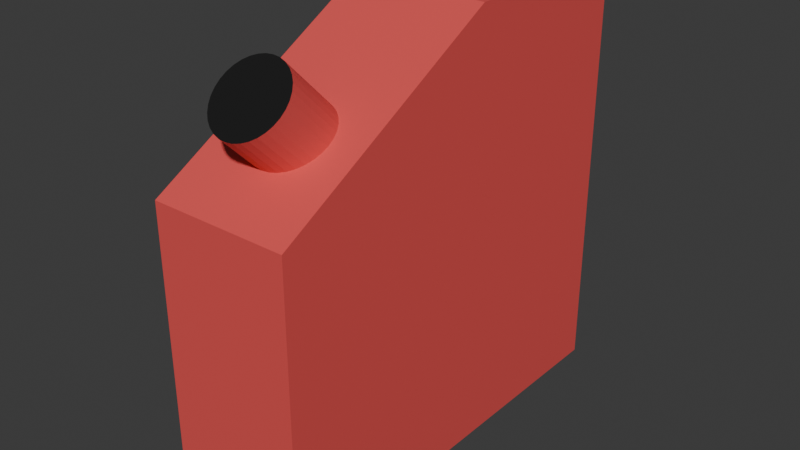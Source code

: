 # Source: GASCAN.blend  (saved by Blender 4.1.24; exported with 4.5.12 LTS)
import bpy
from mathutils import Matrix  # noqa: F401  (used for matrix-valued properties, if any)

bpy.ops.wm.read_factory_settings(use_empty=True)
scene = bpy.context.scene
scene.name = 'Scene'

# ---- collections
col_collection = bpy.data.collections.new('Collection'); scene.collection.children.link(col_collection)

# ---- materials (node trees are filled in below, after node groups)
mat_material_001 = bpy.data.materials.new('Material.001')
mat_material_001.use_transparent_shadow = False
mat_material_002 = bpy.data.materials.new('Material.002')
mat_material_002.use_transparent_shadow = False

# ---- material node trees
mat_material_001.use_nodes = True; mat_material_001.node_tree.nodes.clear()
_N = mat_material_001.node_tree.nodes; _L = mat_material_001.node_tree.links
n0 = _N.new('ShaderNodeBsdfPrincipled'); n0.name = 'Principled BSDF'; n0.location = (10, 300)
n0.inputs[0].default_value = (0.8, 0.0889, 0.08523, 1.0)
n1 = _N.new('ShaderNodeOutputMaterial'); n1.name = 'Material Output'; n1.location = (300, 300)
_L.new(n0.outputs[0], n1.inputs[0])
n1.is_active_output = True
mat_material_002.use_nodes = True; mat_material_002.node_tree.nodes.clear()
_N = mat_material_002.node_tree.nodes; _L = mat_material_002.node_tree.links
n0 = _N.new('ShaderNodeBsdfPrincipled'); n0.name = 'Principled BSDF'; n0.location = (10, 300)
n0.inputs[0].default_value = (0.008669, 0.008669, 0.008669, 1.0)
n1 = _N.new('ShaderNodeOutputMaterial'); n1.name = 'Material Output'; n1.location = (300, 300)
_L.new(n0.outputs[0], n1.inputs[0])
n1.is_active_output = True

# ---- world
world_world = bpy.data.worlds.new('World'); scene.world = world_world
world_world.use_nodes = True; world_world.node_tree.nodes.clear()
_N = world_world.node_tree.nodes; _L = world_world.node_tree.links
n0 = _N.new('ShaderNodeOutputWorld'); n0.name = 'World Output'; n0.location = (300, 300)
n1 = _N.new('ShaderNodeBackground'); n1.name = 'Background'; n1.location = (10, 300)
n1.inputs[0].default_value = (0.05088, 0.05088, 0.05088, 1.0)
_L.new(n1.outputs[0], n0.inputs[0])
n0.is_active_output = True
world_world.color = (0.05088, 0.05088, 0.05088)
world_world.use_sun_shadow = False
world_world.sun_shadow_jitter_overblur = 0.0

# ---- meshes
me_cube_001 = bpy.data.meshes.new('Cube.001')
me_cube_001.from_pydata([(-1.0, -1.0, -1.0), (-1.0, 1.0, -1.0), (-1.0, 1.0, 1.0), (1.0, -1.0, -1.0), (1.0, 1.0, -1.0), (1.0, 1.0, 1.0), (-1.0, -1.0, 0.3882), (-1.0, 0.1033, 1.0), (1.0, 0.1033, 1.0), (1.0, -1.0, 0.3882), (2.439e-08, -0.4329, 0.6805), (2.439e-08, -0.6805, 0.928), (0.105, -0.4352, 0.6781), (0.105, -0.6828, 0.9257), (0.206, -0.4423, 0.671), (0.206, -0.6899, 0.9186), (0.299, -0.4537, 0.6596), (0.299, -0.7013, 0.9072), (0.3806, -0.4691, 0.6442), (0.3806, -0.7167, 0.8918), (0.4475, -0.4879, 0.6254), (0.4475, -0.7355, 0.873), (0.4973, -0.5093, 0.604), (0.4973, -0.7569, 0.8516), (0.5279, -0.5325, 0.5808), (0.5279, -0.7801, 0.8284), (0.5382, -0.5567, 0.5567), (0.5382, -0.8042, 0.8042), (0.5279, -0.5808, 0.5325), (0.5279, -0.8284, 0.7801), (0.4973, -0.604, 0.5093), (0.4973, -0.8516, 0.7569), (0.4475, -0.6254, 0.4879), (0.4475, -0.873, 0.7355), (0.3806, -0.6442, 0.4691), (0.3806, -0.8918, 0.7167), (0.299, -0.6596, 0.4537), (0.299, -0.9072, 0.7013), (0.206, -0.671, 0.4423), (0.206, -0.9186, 0.6899), (0.105, -0.6781, 0.4352), (0.105, -0.9257, 0.6828), (2.439e-08, -0.6805, 0.4329), (2.439e-08, -0.928, 0.6805), (-0.105, -0.6781, 0.4352), (-0.105, -0.9257, 0.6828), (-0.206, -0.671, 0.4423), (-0.206, -0.9186, 0.6899), (-0.299, -0.6596, 0.4537), (-0.299, -0.9072, 0.7013), (-0.3806, -0.6442, 0.4691), (-0.3806, -0.8918, 0.7167), (-0.4475, -0.6254, 0.4879), (-0.4475, -0.873, 0.7355), (-0.4973, -0.604, 0.5093), (-0.4973, -0.8516, 0.7569), (-0.5279, -0.5808, 0.5325), (-0.5279, -0.8284, 0.7801), (-0.5382, -0.5567, 0.5567), (-0.5382, -0.8042, 0.8042), (-0.5279, -0.5325, 0.5808), (-0.5279, -0.7801, 0.8284), (-0.4973, -0.5093, 0.604), (-0.4973, -0.7569, 0.8516), (-0.4475, -0.4879, 0.6254), (-0.4475, -0.7355, 0.873), (-0.3806, -0.4691, 0.6442), (-0.3806, -0.7167, 0.8918), (-0.299, -0.4537, 0.6596), (-0.299, -0.7013, 0.9072), (-0.206, -0.4423, 0.671), (-0.206, -0.6899, 0.9186), (-0.105, -0.4352, 0.6781), (-0.105, -0.6828, 0.9257)], [], [(5, 2, 7, 8), (1, 2, 5, 4), (0, 6, 7, 2, 1), (1, 4, 3, 0), (4, 5, 8, 9, 3), (8, 7, 6, 9), (3, 9, 6, 0), (10, 11, 13, 12), (12, 13, 15, 14), (14, 15, 17, 16), (16, 17, 19, 18), (18, 19, 21, 20), (20, 21, 23, 22), (22, 23, 25, 24), (24, 25, 27, 26), (26, 27, 29, 28), (28, 29, 31, 30), (30, 31, 33, 32), (32, 33, 35, 34), (34, 35, 37, 36), (36, 37, 39, 38), (38, 39, 41, 40), (40, 41, 43, 42), (42, 43, 45, 44), (44, 45, 47, 46), (46, 47, 49, 48), (48, 49, 51, 50), (50, 51, 53, 52), (52, 53, 55, 54), (54, 55, 57, 56), (56, 57, 59, 58), (58, 59, 61, 60), (60, 61, 63, 62), (62, 63, 65, 64), (64, 65, 67, 66), (66, 67, 69, 68), (68, 69, 71, 70), (13, 11, 73, 71, 69, 67, 65, 63, 61, 59, 57, 55, 53, 51, 49, 47, 45, 43, 41, 39, 37, 35, 33, 31, 29, 27, 25, 23, 21, 19, 17, 15), (70, 71, 73, 72), (72, 73, 11, 10), (10, 12, 14, 16, 18, 20, 22, 24, 26, 28, 30, 32, 34, 36, 38, 40, 42, 44, 46, 48, 50, 52, 54, 56, 58, 60, 62, 64, 66, 68, 70, 72)])
me_cube_001.polygons.foreach_set('material_index', [0, 0, 0, 0, 0, 0, 0, 0, 0, 0, 0, 0, 0, 0, 0, 0, 0, 0, 0, 0, 0, 0, 0, 0, 0, 0, 0, 0, 0, 0, 0, 0, 0, 0, 0, 0, 0, 1, 0, 0, 0])
_uv = me_cube_001.uv_layers.new(name='UVMap')
_uv.uv.foreach_set('vector', [0.625, 0.5, 0.875, 0.5, 0.875, 0.6121, 0.625, 0.6121, 0.375, 0.25, 0.625, 0.25, 0.625, 0.5, 0.375, 0.5, 0.375, 0.0, 0.4871, 0.0, 0.625, 0.1379, 0.625, 0.25, 0.375, 0.25, 0.125, 0.5, 0.375, 0.5, 0.375, 0.75, 0.125, 0.75, 0.375, 0.5, 0.625, 0.5, 0.625, 0.6121, 0.4871, 0.75, 0.375, 0.75, 0.625, 0.75, 0.625, 1.0, 0.4871, 1.0, 0.4871, 0.75, 0.375, 0.75, 0.4871, 0.75, 0.4871, 1.0, 0.375, 1.0, 1.0, 0.5, 1.0, 1.0, 0.9688, 1.0, 0.9688, 0.5, 0.9688, 0.5, 0.9688, 1.0, 0.9375, 1.0, 0.9375, 0.5, 0.9375, 0.5, 0.9375, 1.0, 0.9062, 1.0, 0.9062, 0.5, 0.9062, 0.5, 0.9062, 1.0, 0.875, 1.0, 0.875, 0.5, 0.875, 0.5, 0.875, 1.0, 0.8438, 1.0, 0.8438, 0.5, 0.8438, 0.5, 0.8438, 1.0, 0.8125, 1.0, 0.8125, 0.5, 0.8125, 0.5, 0.8125, 1.0, 0.7812, 1.0, 0.7812, 0.5, 0.7812, 0.5, 0.7812, 1.0, 0.75, 1.0, 0.75, 0.5, 0.75, 0.5, 0.75, 1.0, 0.7188, 1.0, 0.7188, 0.5, 0.7188, 0.5, 0.7188, 1.0, 0.6875, 1.0, 0.6875, 0.5, 0.6875, 0.5, 0.6875, 1.0, 0.6562, 1.0, 0.6562, 0.5, 0.6562, 0.5, 0.6562, 1.0, 0.625, 1.0, 0.625, 0.5, 0.625, 0.5, 0.625, 1.0, 0.5938, 1.0, 0.5938, 0.5, 0.5938, 0.5, 0.5938, 1.0, 0.5625, 1.0, 0.5625, 0.5, 0.5625, 0.5, 0.5625, 1.0, 0.5312, 1.0, 0.5312, 0.5, 0.5312, 0.5, 0.5312, 1.0, 0.5, 1.0, 0.5, 0.5, 0.5, 0.5, 0.5, 1.0, 0.4688, 1.0, 0.4688, 0.5, 0.4688, 0.5, 0.4688, 1.0, 0.4375, 1.0, 0.4375, 0.5, 0.4375, 0.5, 0.4375, 1.0, 0.4062, 1.0, 0.4062, 0.5, 0.4062, 0.5, 0.4062, 1.0, 0.375, 1.0, 0.375, 0.5, 0.375, 0.5, 0.375, 1.0, 0.3438, 1.0, 0.3438, 0.5, 0.3438, 0.5, 0.3438, 1.0, 0.3125, 1.0, 0.3125, 0.5, 0.3125, 0.5, 0.3125, 1.0, 0.2812, 1.0, 0.2812, 0.5, 0.2812, 0.5, 0.2812, 1.0, 0.25, 1.0, 0.25, 0.5, 0.25, 0.5, 0.25, 1.0, 0.2188, 1.0, 0.2188, 0.5, 0.2188, 0.5, 0.2188, 1.0, 0.1875, 1.0, 0.1875, 0.5, 0.1875, 0.5, 0.1875, 1.0, 0.1562, 1.0, 0.1562, 0.5, 0.1562, 0.5, 0.1562, 1.0, 0.125, 1.0, 0.125, 0.5, 0.125, 0.5, 0.125, 1.0, 0.09375, 1.0, 0.09375, 0.5, 0.09375, 0.5, 0.09375, 1.0, 0.0625, 1.0, 0.0625, 0.5, 0.2968, 0.4854, 0.25, 0.49, 0.2032, 0.4854, 0.1582, 0.4717, 0.1167, 0.4496, 0.08029, 0.4197, 0.05045, 0.3833, 0.02827, 0.3418, 0.01461, 0.2968, 0.01, 0.25, 0.01461, 0.2032, 0.02827, 0.1582, 0.05045, 0.1167, 0.08029, 0.08029, 0.1167, 0.05045, 0.1582, 0.02827, 0.2032, 0.01461, 0.25, 0.01, 0.2968, 0.01461, 0.3418, 0.02827, 0.3833, 0.05045, 0.4197, 0.08029, 0.4496, 0.1167, 0.4717, 0.1582, 0.4854, 0.2032, 0.49, 0.25, 0.4854, 0.2968, 0.4717, 0.3418, 0.4496, 0.3833, 0.4197, 0.4197, 0.3833, 0.4496, 0.3418, 0.4717, 0.0625, 0.5, 0.0625, 1.0, 0.03125, 1.0, 0.03125, 0.5, 0.03125, 0.5, 0.03125, 1.0, 0.0, 1.0, 0.0, 0.5, 0.75, 0.49, 0.7968, 0.4854, 0.8418, 0.4717, 0.8833, 0.4496, 0.9197, 0.4197, 0.9496, 0.3833, 0.9717, 0.3418, 0.9854, 0.2968, 0.99, 0.25, 0.9854, 0.2032, 0.9717, 0.1582, 0.9496, 0.1167, 0.9197, 0.08029, 0.8833, 0.05045, 0.8418, 0.02827, 0.7968, 0.01461, 0.75, 0.01, 0.7032, 0.01461, 0.6582, 0.02827, 0.6167, 0.05045, 0.5803, 0.08029, 0.5504, 0.1167, 0.5283, 0.1582, 0.5146, 0.2032, 0.51, 0.25, 0.5146, 0.2968, 0.5283, 0.3418, 0.5504, 0.3833, 0.5803, 0.4197, 0.6167, 0.4496, 0.6582, 0.4717, 0.7032, 0.4854])
me_cube_001.materials.append(mat_material_001)
me_cube_001.materials.append(mat_material_002)
me_cube_001.update()

# ---- objects
ob_cube = bpy.data.objects.new('Cube', me_cube_001)

# ---- transforms, parenting, visibility, modifiers, constraints
ob_cube.location = (0.0, 0.0, 0.0)
ob_cube.scale = (0.129, 0.3965, 0.3965)

# ---- collection membership
col_collection.objects.link(ob_cube)

# ---- scene / render settings (as saved in the file)
scene.frame_start = 1; scene.frame_end = 250; scene.frame_set(1)
scene.render.engine = 'BLENDER_EEVEE_NEXT'
scene.cycles.sampling_pattern = 'TABULATED_SOBOL'
scene.eevee.ray_tracing_options.trace_max_roughness = 0.0
bpy.context.view_layer.update()

# ---- added for rendering (the .blend has no active camera and no usable light): camera, sun
cam_auto = bpy.data.cameras.new('AutoCamera')
cam_auto.lens = 50.0
cam_auto.sensor_width = 36.0
cam_auto.clip_end = 1000.0
ob_auto_camera = bpy.data.objects.new('AutoCamera', cam_auto)
scene.collection.objects.link(ob_auto_camera)
ob_auto_camera.location = (1.0647, -1.27763, 0.851757)
ob_auto_camera.rotation_euler = (1.09748, -7.21219e-08, 0.694738)
scene.camera = ob_auto_camera
light_auto_sun = bpy.data.lights.new('AutoSun', 'SUN')
light_auto_sun.energy = 3.0
light_auto_sun.angle = 0.0523599
ob_auto_sun = bpy.data.objects.new('AutoSun', light_auto_sun)
scene.collection.objects.link(ob_auto_sun)
ob_auto_sun.rotation_euler = (0.872665, 0.174533, 0.523599)
bpy.context.view_layer.update()
